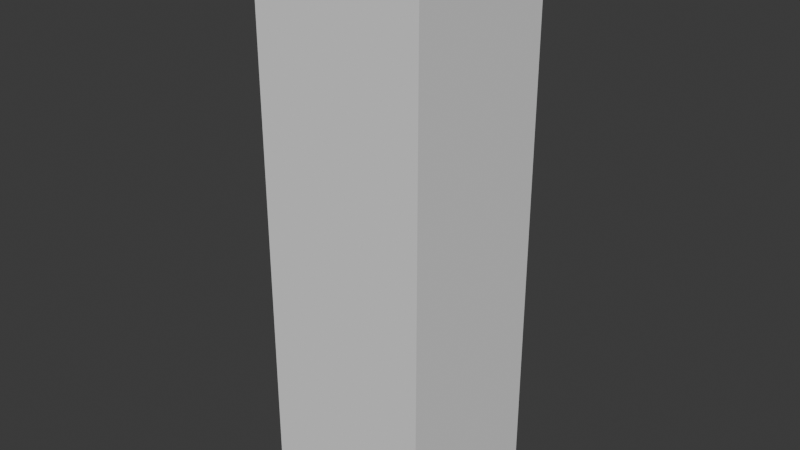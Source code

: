 # Source: SM_Bld_Ruins_Column_01.blend  (saved by Blender 4.5.90; exported with 4.5.12 LTS)
import bpy
from mathutils import Matrix  # noqa: F401  (used for matrix-valued properties, if any)

bpy.ops.wm.read_factory_settings(use_empty=True)
scene = bpy.context.scene
scene.name = 'Scene'

# ---- collections
col_sm_bld_ruins_column_01 = bpy.data.collections.new('SM_Bld_Ruins_Column_01'); scene.collection.children.link(col_sm_bld_ruins_column_01)
col_sm_bld_ruins_column_01_001 = bpy.data.collections.new('SM_Bld_Ruins_Column_01.001'); col_sm_bld_ruins_column_01.children.link(col_sm_bld_ruins_column_01_001)

# ---- materials (node trees are filled in below, after node groups)
mat_polygonnaturebiomestropical_mat_01 = bpy.data.materials.new('PolygonNatureBiomesTropical_Mat_01')

# ---- material node trees

# ---- world
world_world = bpy.data.worlds.new('World'); scene.world = world_world
world_world.use_nodes = True; world_world.node_tree.nodes.clear()
_N = world_world.node_tree.nodes; _L = world_world.node_tree.links
n0 = _N.new('ShaderNodeOutputWorld'); n0.name = 'World Output'; n0.location = (200, 100)
n1 = _N.new('ShaderNodeBackground'); n1.name = 'Background'; n1.location = (-200, 100)
n1.inputs[0].default_value = (0.05088, 0.05088, 0.05088, 1.0)
_L.new(n1.outputs[0], n0.inputs[0])
n0.is_active_output = True
world_world.color = (0.05088, 0.05088, 0.05088)
world_world.sun_shadow_jitter_overblur = 0.0

# ---- meshes
me_cube = bpy.data.meshes.new('Cube')
me_cube.from_pydata([(-1.0, -1.0, -1.0), (-1.0, -1.0, 1.0), (-1.0, 1.0, -1.0), (-1.0, 1.0, 1.0), (1.0, -1.0, -1.0), (1.0, -1.0, 1.0), (1.0, 1.0, -1.0), (1.0, 1.0, 1.0)], [], [(0, 1, 3, 2), (2, 3, 7, 6), (6, 7, 5, 4), (4, 5, 1, 0), (2, 6, 4, 0), (7, 3, 1, 5)])
_uv = me_cube.uv_layers.new(name='UVMap')
_uv.uv.foreach_set('vector', [0.375, 0.0, 0.625, 0.0, 0.625, 0.25, 0.375, 0.25, 0.375, 0.25, 0.625, 0.25, 0.625, 0.5, 0.375, 0.5, 0.375, 0.5, 0.625, 0.5, 0.625, 0.75, 0.375, 0.75, 0.375, 0.75, 0.625, 0.75, 0.625, 1.0, 0.375, 1.0, 0.125, 0.5, 0.375, 0.5, 0.375, 0.75, 0.125, 0.75, 0.625, 0.5, 0.875, 0.5, 0.875, 0.75, 0.625, 0.75])
me_cube.update()
me_mesh = bpy.data.meshes.new('Mesh')
me_mesh.from_pydata([], [], [])
me_mesh.materials.append(None)
me_mesh.update()

# ---- objects
ob_collision = bpy.data.objects.new('COLLISION', me_cube)
ob_sm_bld_ruins_column_01 = bpy.data.objects.new('SM_Bld_Ruins_Column_01', me_mesh)

# ---- transforms, parenting, visibility, modifiers, constraints
ob_collision.location = (0.0, 0.0001715, 2.403)
ob_collision.scale = (0.7923, 0.7531, 2.644)
ob_collision.display_type = 'BOUNDS'
ob_collision.display_bounds_type = 'CYLINDER'
ob_sm_bld_ruins_column_01.location = (0.0, 0.0, 0.0)
ob_sm_bld_ruins_column_01.color = (0.8, 0.8, 0.8, 1.0)
ob_sm_bld_ruins_column_01.material_slots[0].link = 'OBJECT'; ob_sm_bld_ruins_column_01.material_slots[0].material = mat_polygonnaturebiomestropical_mat_01

# ---- collection membership
col_sm_bld_ruins_column_01.objects.link(ob_collision)
col_sm_bld_ruins_column_01_001.objects.link(ob_sm_bld_ruins_column_01)

# ---- scene / render settings (as saved in the file)
scene.frame_start = 1; scene.frame_end = 250; scene.frame_set(1)
scene.render.engine = 'BLENDER_EEVEE_NEXT'
bpy.context.view_layer.update()

# ---- added for rendering (the .blend has no active camera and no usable light): camera, sun
cam_auto = bpy.data.cameras.new('AutoCamera')
cam_auto.lens = 50.0
cam_auto.sensor_width = 36.0
cam_auto.clip_end = 1000.0
ob_auto_camera = bpy.data.objects.new('AutoCamera', cam_auto)
scene.collection.objects.link(ob_auto_camera)
ob_auto_camera.location = (5.29386, -6.35246, 6.6383)
ob_auto_camera.rotation_euler = (1.09748, -7.21219e-08, 0.694738)
scene.camera = ob_auto_camera
light_auto_sun = bpy.data.lights.new('AutoSun', 'SUN')
light_auto_sun.energy = 3.0
light_auto_sun.angle = 0.0523599
ob_auto_sun = bpy.data.objects.new('AutoSun', light_auto_sun)
scene.collection.objects.link(ob_auto_sun)
ob_auto_sun.rotation_euler = (0.872665, 0.174533, 0.523599)
bpy.context.view_layer.update()
